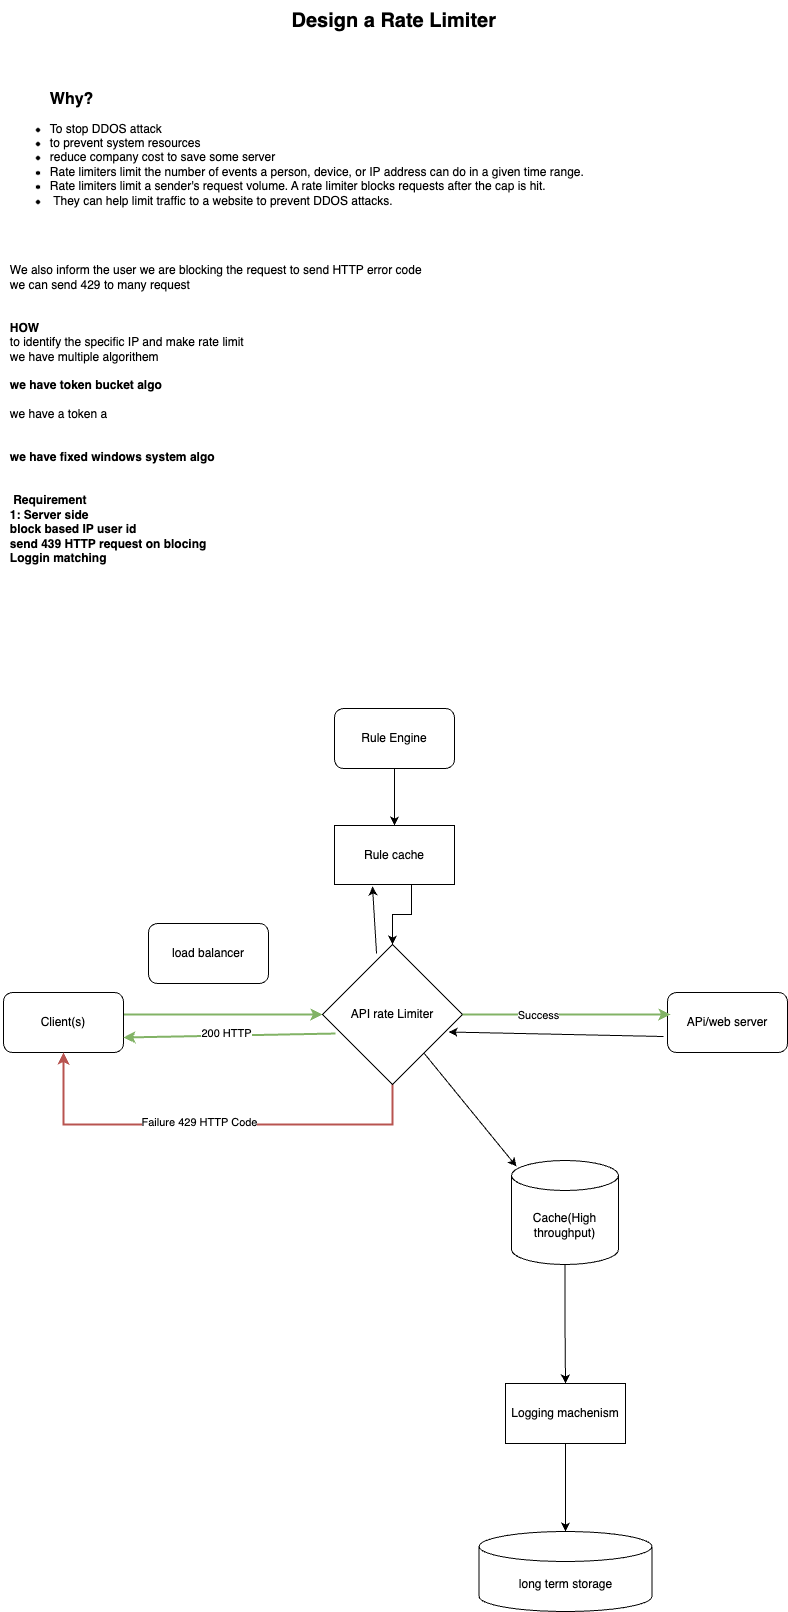

The diagram above was exported from draw.io. Its source (the exported page's mxGraphModel, read from the mxfile embedded in the PNG):
<mxGraphModel dx="1080" dy="1805" grid="0" gridSize="10" guides="1" tooltips="1" connect="1" arrows="1" fold="1" page="1" pageScale="1" pageWidth="827" pageHeight="1169" math="0" shadow="0">
  <root>
    <mxCell id="0" />
    <mxCell id="1" parent="0" />
    <mxCell id="4rUR6nSV0EkuTnbCQLh4-3" value="&lt;font style=&quot;font-size: 20px;&quot;&gt;&lt;b&gt;Design a Rate Limiter&amp;nbsp;&lt;/b&gt;&lt;/font&gt;" style="text;html=1;align=center;verticalAlign=middle;resizable=0;points=[];autosize=1;strokeColor=none;fillColor=none;" vertex="1" parent="1">
      <mxGeometry x="296" y="-722" width="230" height="40" as="geometry" />
    </mxCell>
    <mxCell id="4rUR6nSV0EkuTnbCQLh4-4" value="&lt;blockquote style=&quot;margin: 0 0 0 40px; border: none; padding: 0px;&quot;&gt;&lt;div style=&quot;text-align: left;&quot;&gt;&lt;span style=&quot;background-color: initial;&quot;&gt;&lt;font style=&quot;font-size: 16px;&quot;&gt;&lt;b&gt;Why?&lt;/b&gt;&lt;/font&gt;&lt;/span&gt;&lt;/div&gt;&lt;/blockquote&gt;&lt;div style=&quot;&quot;&gt;&lt;ul&gt;&lt;li style=&quot;text-align: left;&quot;&gt;To stop DDOS attack&lt;/li&gt;&lt;li style=&quot;text-align: left;&quot;&gt;to prevent system resources&lt;/li&gt;&lt;li style=&quot;text-align: left;&quot;&gt;reduce company cost to save some server&lt;/li&gt;&lt;li style=&quot;text-align: left;&quot;&gt;Rate limiters limit the number of events a person, device, or IP address can do in a given time range.&amp;nbsp;&lt;/li&gt;&lt;li style=&quot;text-align: left;&quot;&gt;Rate limiters limit a sender's request volume. A rate limiter blocks requests after the cap is hit.&lt;/li&gt;&lt;li style=&quot;text-align: left;&quot;&gt;&amp;nbsp;They can help limit traffic to a website to prevent DDOS attacks.&amp;nbsp;&lt;br&gt;&lt;/li&gt;&lt;/ul&gt;&lt;div style=&quot;text-align: left;&quot;&gt;&lt;span style=&quot;white-space: pre;&quot;&gt;&#09;&lt;/span&gt;&lt;br&gt;&lt;/div&gt;&lt;div style=&quot;text-align: left;&quot;&gt;&lt;br&gt;&lt;/div&gt;&lt;div style=&quot;text-align: left;&quot;&gt;&lt;br&gt;&lt;/div&gt;&lt;/div&gt;&lt;div style=&quot;text-align: left;&quot;&gt;We also inform the user we are blocking the request to send HTTP error code&amp;nbsp;&lt;/div&gt;&lt;div style=&quot;text-align: left;&quot;&gt;we can send 429 to many request&lt;/div&gt;&lt;div style=&quot;text-align: left;&quot;&gt;&lt;br&gt;&lt;/div&gt;&lt;div style=&quot;text-align: left;&quot;&gt;&lt;br&gt;&lt;/div&gt;&lt;div style=&quot;text-align: left;&quot;&gt;&lt;b&gt;HOW&lt;/b&gt;&lt;/div&gt;&lt;div style=&quot;text-align: left;&quot;&gt;to identify the specific IP and make rate limit&amp;nbsp;&lt;/div&gt;&lt;div style=&quot;text-align: left;&quot;&gt;we have multiple algorithem&amp;nbsp;&lt;/div&gt;&lt;div style=&quot;text-align: left;&quot;&gt;&lt;br&gt;&lt;/div&gt;&lt;div style=&quot;text-align: left;&quot;&gt;&lt;b&gt;we have token bucket algo&lt;/b&gt;&lt;/div&gt;&lt;div style=&quot;text-align: left;&quot;&gt;&lt;br&gt;&lt;/div&gt;&lt;div style=&quot;text-align: left;&quot;&gt;we have a token a&lt;/div&gt;&lt;div style=&quot;text-align: left;&quot;&gt;&lt;br&gt;&lt;/div&gt;&lt;div style=&quot;text-align: left;&quot;&gt;&lt;br&gt;&lt;/div&gt;&lt;div style=&quot;text-align: left;&quot;&gt;&lt;b&gt;we have fixed windows system algo&lt;/b&gt;&lt;/div&gt;&lt;div style=&quot;text-align: left;&quot;&gt;&lt;b&gt;&lt;br&gt;&lt;/b&gt;&lt;/div&gt;&lt;div style=&quot;text-align: left;&quot;&gt;&lt;b&gt;&lt;br&gt;&lt;/b&gt;&lt;/div&gt;&lt;div style=&quot;text-align: left;&quot;&gt;&lt;b&gt;&amp;nbsp;Requirement&lt;/b&gt;&lt;/div&gt;&lt;div style=&quot;text-align: left;&quot;&gt;&lt;b&gt;1: Server side&lt;/b&gt;&lt;/div&gt;&lt;div style=&quot;text-align: left;&quot;&gt;&lt;b&gt;block based IP user id&lt;/b&gt;&lt;/div&gt;&lt;div style=&quot;text-align: left;&quot;&gt;&lt;b&gt;send 439 HTTP request on blocing&lt;/b&gt;&lt;/div&gt;&lt;div style=&quot;text-align: left;&quot;&gt;&lt;b&gt;Loggin matching&lt;/b&gt;&lt;/div&gt;&lt;div style=&quot;text-align: left;&quot;&gt;&lt;b&gt;&lt;br&gt;&lt;/b&gt;&lt;/div&gt;&lt;div style=&quot;text-align: left;&quot;&gt;&lt;br&gt;&lt;/div&gt;&lt;div&gt;&lt;br&gt;&lt;/div&gt;" style="text;html=1;align=center;verticalAlign=middle;resizable=0;points=[];autosize=1;strokeColor=none;fillColor=none;" vertex="1" parent="1">
      <mxGeometry x="15" y="-638" width="595" height="530" as="geometry" />
    </mxCell>
    <mxCell id="4rUR6nSV0EkuTnbCQLh4-22" style="edgeStyle=orthogonalEdgeStyle;rounded=0;orthogonalLoop=1;jettySize=auto;html=1;entryX=0;entryY=0.5;entryDx=0;entryDy=0;strokeWidth=2;fillColor=#d5e8d4;strokeColor=#82b366;" edge="1" parent="1" source="4rUR6nSV0EkuTnbCQLh4-14" target="4rUR6nSV0EkuTnbCQLh4-15">
      <mxGeometry relative="1" as="geometry">
        <Array as="points">
          <mxPoint x="182" y="292" />
          <mxPoint x="182" y="292" />
        </Array>
      </mxGeometry>
    </mxCell>
    <mxCell id="4rUR6nSV0EkuTnbCQLh4-14" value="Client(s)" style="rounded=1;whiteSpace=wrap;html=1;" vertex="1" parent="1">
      <mxGeometry x="18" y="270" width="120" height="60" as="geometry" />
    </mxCell>
    <mxCell id="4rUR6nSV0EkuTnbCQLh4-16" style="edgeStyle=orthogonalEdgeStyle;rounded=0;orthogonalLoop=1;jettySize=auto;html=1;entryX=0.5;entryY=1;entryDx=0;entryDy=0;strokeWidth=2;exitX=0.5;exitY=1;exitDx=0;exitDy=0;fillColor=#f8cecc;strokeColor=#b85450;" edge="1" parent="1" source="4rUR6nSV0EkuTnbCQLh4-15" target="4rUR6nSV0EkuTnbCQLh4-14">
      <mxGeometry relative="1" as="geometry">
        <Array as="points">
          <mxPoint x="407" y="402" />
          <mxPoint x="78" y="402" />
        </Array>
      </mxGeometry>
    </mxCell>
    <mxCell id="4rUR6nSV0EkuTnbCQLh4-20" value="Failure 429 HTTP Code" style="edgeLabel;html=1;align=center;verticalAlign=middle;resizable=0;points=[];" vertex="1" connectable="0" parent="4rUR6nSV0EkuTnbCQLh4-16">
      <mxGeometry x="0.1304" y="-3" relative="1" as="geometry">
        <mxPoint x="15" as="offset" />
      </mxGeometry>
    </mxCell>
    <mxCell id="4rUR6nSV0EkuTnbCQLh4-15" value="API rate Limiter" style="rhombus;whiteSpace=wrap;html=1;" vertex="1" parent="1">
      <mxGeometry x="337" y="222" width="140" height="140" as="geometry" />
    </mxCell>
    <mxCell id="4rUR6nSV0EkuTnbCQLh4-41" value="" style="edgeStyle=orthogonalEdgeStyle;rounded=0;orthogonalLoop=1;jettySize=auto;html=1;" edge="1" parent="1" source="4rUR6nSV0EkuTnbCQLh4-18" target="4rUR6nSV0EkuTnbCQLh4-37">
      <mxGeometry relative="1" as="geometry" />
    </mxCell>
    <mxCell id="4rUR6nSV0EkuTnbCQLh4-18" value="Rule Engine" style="rounded=1;whiteSpace=wrap;html=1;" vertex="1" parent="1">
      <mxGeometry x="349" y="-14" width="120" height="60" as="geometry" />
    </mxCell>
    <mxCell id="4rUR6nSV0EkuTnbCQLh4-23" value="APi/web server" style="rounded=1;whiteSpace=wrap;html=1;" vertex="1" parent="1">
      <mxGeometry x="682" y="270" width="120" height="60" as="geometry" />
    </mxCell>
    <mxCell id="4rUR6nSV0EkuTnbCQLh4-24" style="edgeStyle=orthogonalEdgeStyle;rounded=0;orthogonalLoop=1;jettySize=auto;html=1;entryX=0.025;entryY=0.367;entryDx=0;entryDy=0;entryPerimeter=0;fillColor=#d5e8d4;strokeColor=#82b366;strokeWidth=2;" edge="1" parent="1" source="4rUR6nSV0EkuTnbCQLh4-15" target="4rUR6nSV0EkuTnbCQLh4-23">
      <mxGeometry relative="1" as="geometry" />
    </mxCell>
    <mxCell id="4rUR6nSV0EkuTnbCQLh4-25" value="Success" style="edgeLabel;html=1;align=center;verticalAlign=middle;resizable=0;points=[];" vertex="1" connectable="0" parent="4rUR6nSV0EkuTnbCQLh4-24">
      <mxGeometry x="-0.2669" relative="1" as="geometry">
        <mxPoint as="offset" />
      </mxGeometry>
    </mxCell>
    <mxCell id="4rUR6nSV0EkuTnbCQLh4-26" value="" style="endArrow=classic;html=1;rounded=0;entryX=1;entryY=0.75;entryDx=0;entryDy=0;exitX=0.093;exitY=0.636;exitDx=0;exitDy=0;exitPerimeter=0;fillColor=#d5e8d4;strokeColor=#82b366;strokeWidth=2;" edge="1" parent="1" source="4rUR6nSV0EkuTnbCQLh4-15" target="4rUR6nSV0EkuTnbCQLh4-14">
      <mxGeometry width="50" height="50" relative="1" as="geometry">
        <mxPoint x="245" y="380" as="sourcePoint" />
        <mxPoint x="295" y="330" as="targetPoint" />
      </mxGeometry>
    </mxCell>
    <mxCell id="4rUR6nSV0EkuTnbCQLh4-27" value="200 HTTP" style="edgeLabel;html=1;align=center;verticalAlign=middle;resizable=0;points=[];" vertex="1" connectable="0" parent="4rUR6nSV0EkuTnbCQLh4-26">
      <mxGeometry x="0.0279" y="-3" relative="1" as="geometry">
        <mxPoint as="offset" />
      </mxGeometry>
    </mxCell>
    <mxCell id="4rUR6nSV0EkuTnbCQLh4-34" value="" style="edgeStyle=orthogonalEdgeStyle;rounded=0;orthogonalLoop=1;jettySize=auto;html=1;" edge="1" parent="1" source="4rUR6nSV0EkuTnbCQLh4-28" target="4rUR6nSV0EkuTnbCQLh4-30">
      <mxGeometry relative="1" as="geometry" />
    </mxCell>
    <mxCell id="4rUR6nSV0EkuTnbCQLh4-28" value="Cache(High throughput)" style="shape=cylinder3;whiteSpace=wrap;html=1;boundedLbl=1;backgroundOutline=1;size=15;" vertex="1" parent="1">
      <mxGeometry x="526" y="438" width="107" height="104" as="geometry" />
    </mxCell>
    <mxCell id="4rUR6nSV0EkuTnbCQLh4-29" value="" style="endArrow=classic;html=1;rounded=0;entryX=0.047;entryY=0.058;entryDx=0;entryDy=0;entryPerimeter=0;" edge="1" parent="1" source="4rUR6nSV0EkuTnbCQLh4-15" target="4rUR6nSV0EkuTnbCQLh4-28">
      <mxGeometry width="50" height="50" relative="1" as="geometry">
        <mxPoint x="535" y="435" as="sourcePoint" />
        <mxPoint x="493" y="448" as="targetPoint" />
      </mxGeometry>
    </mxCell>
    <mxCell id="4rUR6nSV0EkuTnbCQLh4-35" value="" style="edgeStyle=orthogonalEdgeStyle;rounded=0;orthogonalLoop=1;jettySize=auto;html=1;" edge="1" parent="1" source="4rUR6nSV0EkuTnbCQLh4-30" target="4rUR6nSV0EkuTnbCQLh4-32">
      <mxGeometry relative="1" as="geometry" />
    </mxCell>
    <mxCell id="4rUR6nSV0EkuTnbCQLh4-30" value="Logging machenism" style="rounded=0;whiteSpace=wrap;html=1;" vertex="1" parent="1">
      <mxGeometry x="520" y="661" width="120" height="60" as="geometry" />
    </mxCell>
    <mxCell id="4rUR6nSV0EkuTnbCQLh4-32" value="long term storage" style="shape=cylinder3;whiteSpace=wrap;html=1;boundedLbl=1;backgroundOutline=1;size=15;" vertex="1" parent="1">
      <mxGeometry x="493.5" y="809" width="173" height="80" as="geometry" />
    </mxCell>
    <mxCell id="4rUR6nSV0EkuTnbCQLh4-42" value="" style="edgeStyle=orthogonalEdgeStyle;rounded=0;orthogonalLoop=1;jettySize=auto;html=1;exitX=0.642;exitY=1.008;exitDx=0;exitDy=0;exitPerimeter=0;" edge="1" parent="1" source="4rUR6nSV0EkuTnbCQLh4-37" target="4rUR6nSV0EkuTnbCQLh4-15">
      <mxGeometry relative="1" as="geometry">
        <mxPoint x="417" y="224" as="targetPoint" />
      </mxGeometry>
    </mxCell>
    <mxCell id="4rUR6nSV0EkuTnbCQLh4-37" value="Rule cache" style="rounded=0;whiteSpace=wrap;html=1;" vertex="1" parent="1">
      <mxGeometry x="349" y="103" width="120" height="59" as="geometry" />
    </mxCell>
    <mxCell id="4rUR6nSV0EkuTnbCQLh4-39" value="" style="endArrow=classic;html=1;rounded=0;exitX=0.386;exitY=0.064;exitDx=0;exitDy=0;exitPerimeter=0;" edge="1" parent="1" source="4rUR6nSV0EkuTnbCQLh4-15">
      <mxGeometry width="50" height="50" relative="1" as="geometry">
        <mxPoint x="297" y="102" as="sourcePoint" />
        <mxPoint x="387" y="164" as="targetPoint" />
      </mxGeometry>
    </mxCell>
    <mxCell id="4rUR6nSV0EkuTnbCQLh4-43" value="" style="endArrow=classic;html=1;rounded=0;entryX=0.9;entryY=0.625;entryDx=0;entryDy=0;entryPerimeter=0;" edge="1" parent="1" target="4rUR6nSV0EkuTnbCQLh4-15">
      <mxGeometry width="50" height="50" relative="1" as="geometry">
        <mxPoint x="678" y="314" as="sourcePoint" />
        <mxPoint x="347" y="176" as="targetPoint" />
      </mxGeometry>
    </mxCell>
    <mxCell id="4rUR6nSV0EkuTnbCQLh4-44" value="load balancer" style="rounded=1;whiteSpace=wrap;html=1;" vertex="1" parent="1">
      <mxGeometry x="163" y="201" width="120" height="60" as="geometry" />
    </mxCell>
  </root>
</mxGraphModel>